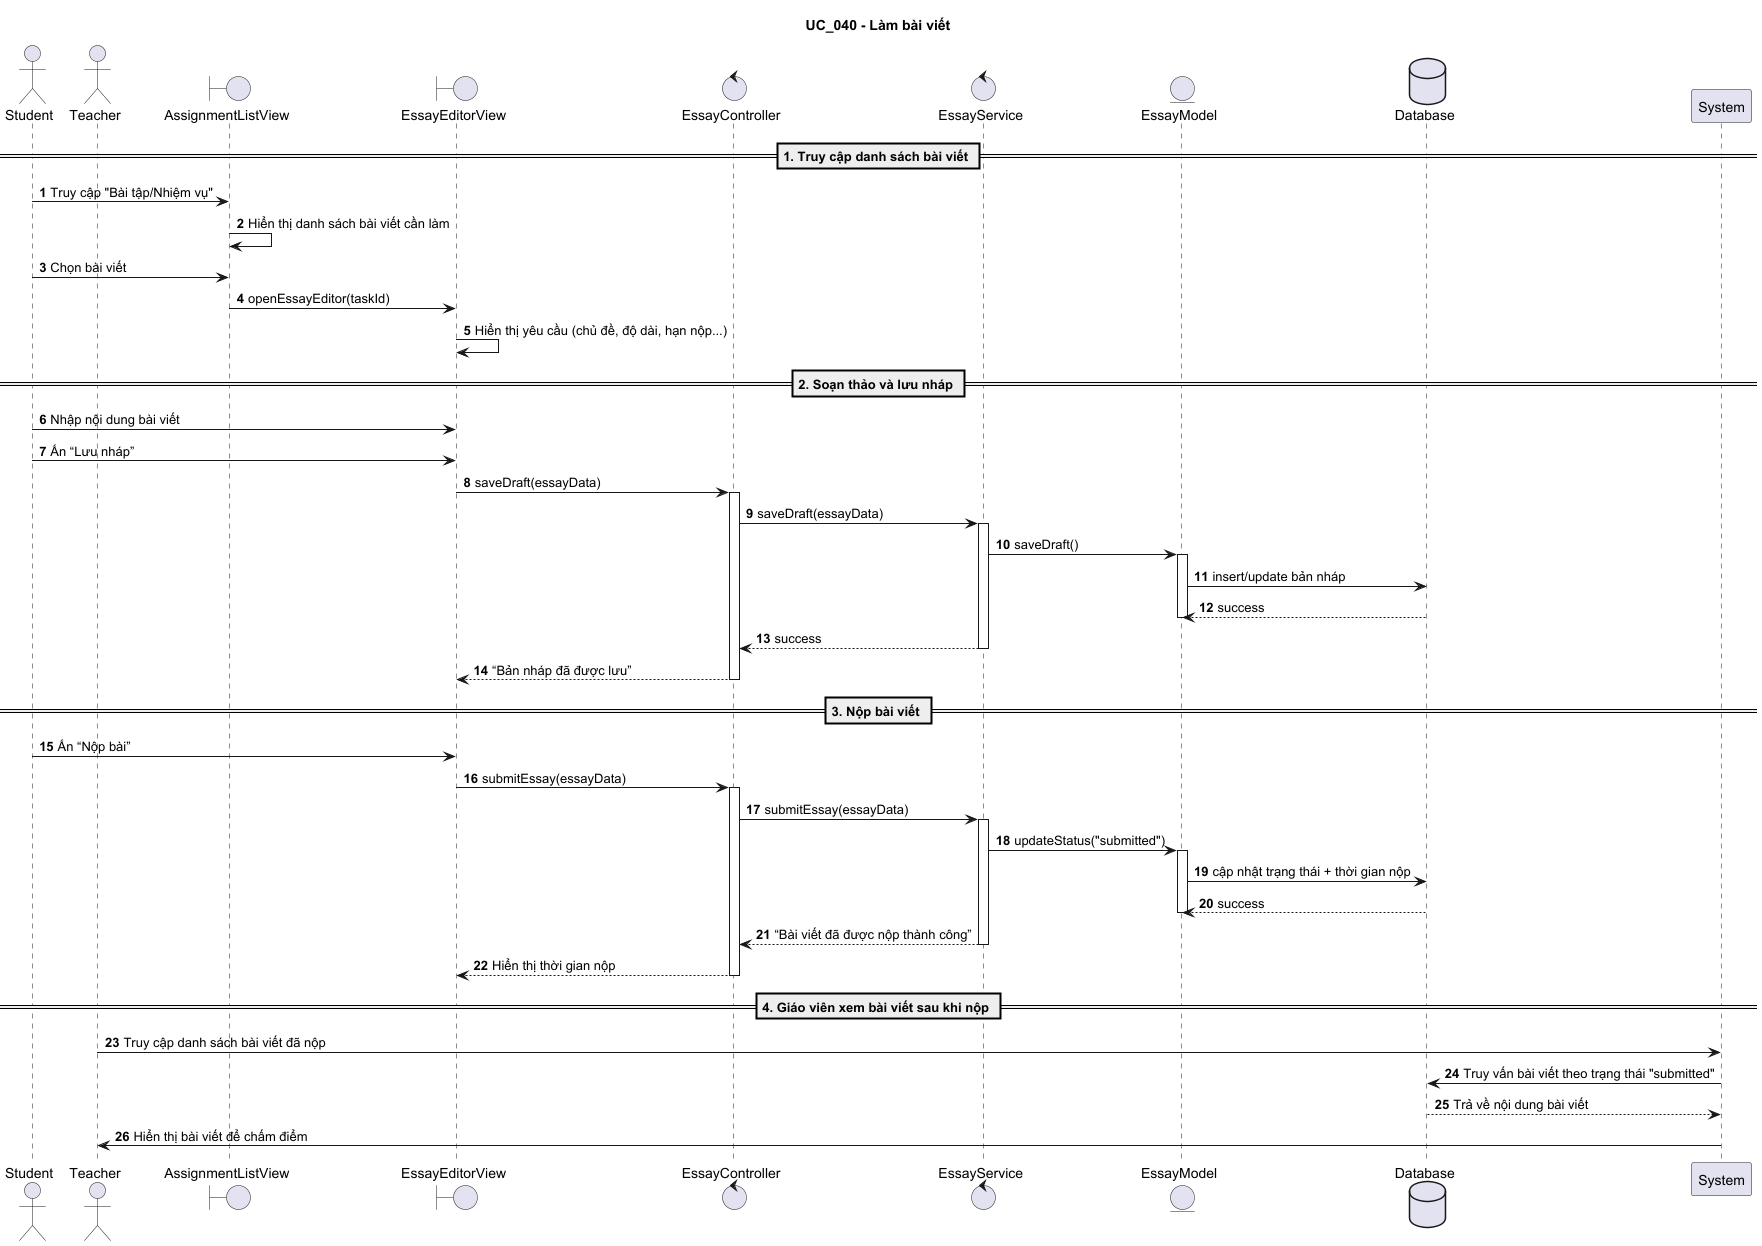

The diagram above was rendered by PlantUML. Its source (embedded in the PNG):
@startuml
title UC_040 - Làm bài viết

autonumber

actor Student
actor Teacher
boundary AssignmentListView
boundary EssayEditorView
control EssayController
control EssayService
entity EssayModel
database Database

== 1. Truy cập danh sách bài viết ==

Student -> AssignmentListView : Truy cập "Bài tập/Nhiệm vụ"
AssignmentListView -> AssignmentListView : Hiển thị danh sách bài viết cần làm

Student -> AssignmentListView : Chọn bài viết
AssignmentListView -> EssayEditorView : openEssayEditor(taskId)
EssayEditorView -> EssayEditorView : Hiển thị yêu cầu (chủ đề, độ dài, hạn nộp...)

== 2. Soạn thảo và lưu nháp ==

Student -> EssayEditorView : Nhập nội dung bài viết
Student -> EssayEditorView : Ấn “Lưu nháp”
EssayEditorView -> EssayController : saveDraft(essayData)
activate EssayController
EssayController -> EssayService : saveDraft(essayData)
activate EssayService
EssayService -> EssayModel : saveDraft()
activate EssayModel
EssayModel -> Database : insert/update bản nháp
Database --> EssayModel : success
deactivate EssayModel
EssayService --> EssayController : success
deactivate EssayService
EssayController --> EssayEditorView : “Bản nháp đã được lưu”
deactivate EssayController

== 3. Nộp bài viết ==

Student -> EssayEditorView : Ấn “Nộp bài”
EssayEditorView -> EssayController : submitEssay(essayData)
activate EssayController
EssayController -> EssayService : submitEssay(essayData)
activate EssayService
EssayService -> EssayModel : updateStatus("submitted")
activate EssayModel
EssayModel -> Database : cập nhật trạng thái + thời gian nộp
Database --> EssayModel : success
deactivate EssayModel
EssayService --> EssayController : “Bài viết đã được nộp thành công”
deactivate EssayService
EssayController --> EssayEditorView : Hiển thị thời gian nộp
deactivate EssayController

== 4. Giáo viên xem bài viết sau khi nộp ==

Teacher -> System : Truy cập danh sách bài viết đã nộp
System -> Database : Truy vấn bài viết theo trạng thái "submitted"
Database --> System : Trả về nội dung bài viết
System -> Teacher : Hiển thị bài viết để chấm điểm

@enduml